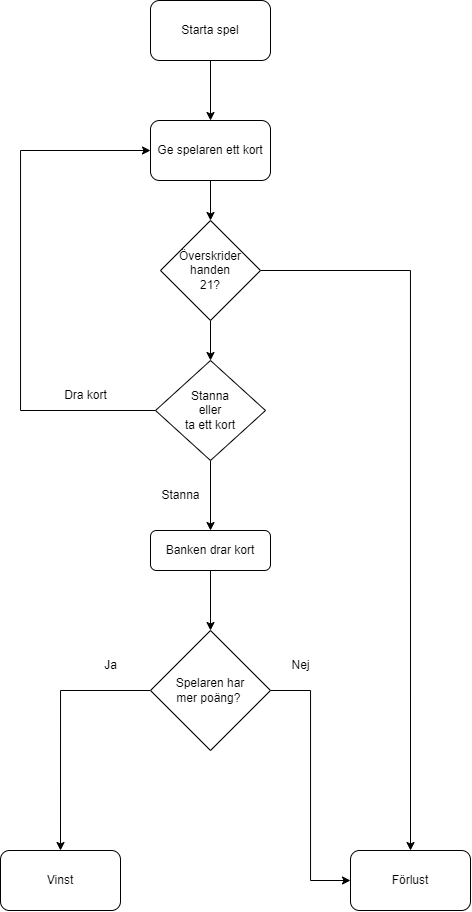

The diagram above was exported from draw.io. Its source (the exported page's mxGraphModel, read from the mxfile embedded in the PNG):
<mxGraphModel dx="1247" dy="642" grid="1" gridSize="10" guides="1" tooltips="1" connect="1" arrows="1" fold="1" page="1" pageScale="1" pageWidth="827" pageHeight="1169" math="0" shadow="0">
  <root>
    <mxCell id="WIyWlLk6GJQsqaUBKTNV-0" />
    <mxCell id="WIyWlLk6GJQsqaUBKTNV-1" parent="WIyWlLk6GJQsqaUBKTNV-0" />
    <mxCell id="o98ZuAShzRmt0jSUrkpv-32" style="edgeStyle=orthogonalEdgeStyle;rounded=0;orthogonalLoop=1;jettySize=auto;html=1;entryX=0.5;entryY=0;entryDx=0;entryDy=0;" edge="1" parent="WIyWlLk6GJQsqaUBKTNV-1" source="WIyWlLk6GJQsqaUBKTNV-7" target="o98ZuAShzRmt0jSUrkpv-31">
      <mxGeometry relative="1" as="geometry" />
    </mxCell>
    <mxCell id="WIyWlLk6GJQsqaUBKTNV-7" value="Banken drar kort" style="rounded=1;whiteSpace=wrap;html=1;fontSize=12;glass=0;strokeWidth=1;shadow=0;" parent="WIyWlLk6GJQsqaUBKTNV-1" vertex="1">
      <mxGeometry x="340" y="680" width="120" height="40" as="geometry" />
    </mxCell>
    <mxCell id="o98ZuAShzRmt0jSUrkpv-25" style="edgeStyle=orthogonalEdgeStyle;rounded=0;orthogonalLoop=1;jettySize=auto;html=1;entryX=0.5;entryY=0;entryDx=0;entryDy=0;" edge="1" parent="WIyWlLk6GJQsqaUBKTNV-1" source="o98ZuAShzRmt0jSUrkpv-8" target="o98ZuAShzRmt0jSUrkpv-10">
      <mxGeometry relative="1" as="geometry">
        <mxPoint x="400" y="240" as="targetPoint" />
      </mxGeometry>
    </mxCell>
    <mxCell id="o98ZuAShzRmt0jSUrkpv-8" value="Starta spel" style="rounded=1;whiteSpace=wrap;html=1;" vertex="1" parent="WIyWlLk6GJQsqaUBKTNV-1">
      <mxGeometry x="340" y="150" width="120" height="60" as="geometry" />
    </mxCell>
    <mxCell id="o98ZuAShzRmt0jSUrkpv-34" style="edgeStyle=orthogonalEdgeStyle;rounded=0;orthogonalLoop=1;jettySize=auto;html=1;entryX=0.5;entryY=0;entryDx=0;entryDy=0;" edge="1" parent="WIyWlLk6GJQsqaUBKTNV-1" source="o98ZuAShzRmt0jSUrkpv-10" target="o98ZuAShzRmt0jSUrkpv-23">
      <mxGeometry relative="1" as="geometry" />
    </mxCell>
    <mxCell id="o98ZuAShzRmt0jSUrkpv-10" value="Ge spelaren ett kort" style="rounded=1;whiteSpace=wrap;html=1;" vertex="1" parent="WIyWlLk6GJQsqaUBKTNV-1">
      <mxGeometry x="340" y="270" width="120" height="60" as="geometry" />
    </mxCell>
    <mxCell id="o98ZuAShzRmt0jSUrkpv-24" style="edgeStyle=orthogonalEdgeStyle;rounded=0;orthogonalLoop=1;jettySize=auto;html=1;entryX=0;entryY=0.5;entryDx=0;entryDy=0;" edge="1" parent="WIyWlLk6GJQsqaUBKTNV-1" source="o98ZuAShzRmt0jSUrkpv-11" target="o98ZuAShzRmt0jSUrkpv-10">
      <mxGeometry relative="1" as="geometry">
        <mxPoint x="230" y="290" as="targetPoint" />
        <Array as="points">
          <mxPoint x="210" y="560" />
          <mxPoint x="210" y="300" />
        </Array>
      </mxGeometry>
    </mxCell>
    <mxCell id="o98ZuAShzRmt0jSUrkpv-28" value="" style="edgeStyle=orthogonalEdgeStyle;rounded=0;orthogonalLoop=1;jettySize=auto;html=1;" edge="1" parent="WIyWlLk6GJQsqaUBKTNV-1" source="o98ZuAShzRmt0jSUrkpv-11" target="WIyWlLk6GJQsqaUBKTNV-7">
      <mxGeometry relative="1" as="geometry" />
    </mxCell>
    <mxCell id="o98ZuAShzRmt0jSUrkpv-11" value="Stanna&lt;div&gt;eller&lt;/div&gt;&lt;div&gt;ta ett kort&lt;/div&gt;" style="rhombus;whiteSpace=wrap;html=1;" vertex="1" parent="WIyWlLk6GJQsqaUBKTNV-1">
      <mxGeometry x="345" y="510" width="110" height="100" as="geometry" />
    </mxCell>
    <mxCell id="o98ZuAShzRmt0jSUrkpv-14" value="Förlust" style="rounded=1;whiteSpace=wrap;html=1;" vertex="1" parent="WIyWlLk6GJQsqaUBKTNV-1">
      <mxGeometry x="540" y="1000" width="120" height="60" as="geometry" />
    </mxCell>
    <mxCell id="o98ZuAShzRmt0jSUrkpv-15" value="Vinst" style="rounded=1;whiteSpace=wrap;html=1;" vertex="1" parent="WIyWlLk6GJQsqaUBKTNV-1">
      <mxGeometry x="190" y="1000" width="120" height="60" as="geometry" />
    </mxCell>
    <mxCell id="o98ZuAShzRmt0jSUrkpv-33" style="edgeStyle=orthogonalEdgeStyle;rounded=0;orthogonalLoop=1;jettySize=auto;html=1;exitX=1;exitY=0.5;exitDx=0;exitDy=0;entryX=0.5;entryY=0;entryDx=0;entryDy=0;" edge="1" parent="WIyWlLk6GJQsqaUBKTNV-1" source="o98ZuAShzRmt0jSUrkpv-23" target="o98ZuAShzRmt0jSUrkpv-14">
      <mxGeometry relative="1" as="geometry">
        <mxPoint x="690" y="419.73913043478274" as="targetPoint" />
      </mxGeometry>
    </mxCell>
    <mxCell id="o98ZuAShzRmt0jSUrkpv-35" style="edgeStyle=orthogonalEdgeStyle;rounded=0;orthogonalLoop=1;jettySize=auto;html=1;entryX=0.5;entryY=0;entryDx=0;entryDy=0;" edge="1" parent="WIyWlLk6GJQsqaUBKTNV-1" source="o98ZuAShzRmt0jSUrkpv-23" target="o98ZuAShzRmt0jSUrkpv-11">
      <mxGeometry relative="1" as="geometry" />
    </mxCell>
    <mxCell id="o98ZuAShzRmt0jSUrkpv-23" value="Överskrider&lt;div&gt;handen&lt;br&gt;&lt;div&gt;21?&lt;/div&gt;&lt;/div&gt;" style="rhombus;whiteSpace=wrap;html=1;" vertex="1" parent="WIyWlLk6GJQsqaUBKTNV-1">
      <mxGeometry x="350" y="370" width="100" height="100" as="geometry" />
    </mxCell>
    <mxCell id="o98ZuAShzRmt0jSUrkpv-26" value="Dra kort" style="text;html=1;align=center;verticalAlign=middle;resizable=0;points=[];autosize=1;strokeColor=none;fillColor=none;" vertex="1" parent="WIyWlLk6GJQsqaUBKTNV-1">
      <mxGeometry x="240" y="530" width="70" height="30" as="geometry" />
    </mxCell>
    <mxCell id="o98ZuAShzRmt0jSUrkpv-29" value="Stanna" style="text;html=1;align=center;verticalAlign=middle;resizable=0;points=[];autosize=1;strokeColor=none;fillColor=none;" vertex="1" parent="WIyWlLk6GJQsqaUBKTNV-1">
      <mxGeometry x="340" y="630" width="60" height="30" as="geometry" />
    </mxCell>
    <mxCell id="o98ZuAShzRmt0jSUrkpv-36" style="edgeStyle=orthogonalEdgeStyle;rounded=0;orthogonalLoop=1;jettySize=auto;html=1;entryX=0.5;entryY=0;entryDx=0;entryDy=0;" edge="1" parent="WIyWlLk6GJQsqaUBKTNV-1" source="o98ZuAShzRmt0jSUrkpv-31" target="o98ZuAShzRmt0jSUrkpv-15">
      <mxGeometry relative="1" as="geometry">
        <mxPoint x="210" y="840" as="targetPoint" />
      </mxGeometry>
    </mxCell>
    <mxCell id="o98ZuAShzRmt0jSUrkpv-39" style="edgeStyle=orthogonalEdgeStyle;rounded=0;orthogonalLoop=1;jettySize=auto;html=1;entryX=0;entryY=0.5;entryDx=0;entryDy=0;" edge="1" parent="WIyWlLk6GJQsqaUBKTNV-1" source="o98ZuAShzRmt0jSUrkpv-31" target="o98ZuAShzRmt0jSUrkpv-14">
      <mxGeometry relative="1" as="geometry">
        <mxPoint x="400" y="1040" as="targetPoint" />
      </mxGeometry>
    </mxCell>
    <mxCell id="o98ZuAShzRmt0jSUrkpv-31" value="Spelaren har&lt;div&gt;mer poäng?&amp;nbsp;&lt;/div&gt;" style="rhombus;whiteSpace=wrap;html=1;" vertex="1" parent="WIyWlLk6GJQsqaUBKTNV-1">
      <mxGeometry x="340" y="780" width="120" height="120" as="geometry" />
    </mxCell>
    <mxCell id="o98ZuAShzRmt0jSUrkpv-38" value="Ja" style="text;html=1;align=center;verticalAlign=middle;resizable=0;points=[];autosize=1;strokeColor=none;fillColor=none;" vertex="1" parent="WIyWlLk6GJQsqaUBKTNV-1">
      <mxGeometry x="280" y="800" width="40" height="30" as="geometry" />
    </mxCell>
    <mxCell id="o98ZuAShzRmt0jSUrkpv-40" value="Nej" style="text;html=1;align=center;verticalAlign=middle;resizable=0;points=[];autosize=1;strokeColor=none;fillColor=none;" vertex="1" parent="WIyWlLk6GJQsqaUBKTNV-1">
      <mxGeometry x="470" y="800" width="40" height="30" as="geometry" />
    </mxCell>
  </root>
</mxGraphModel>